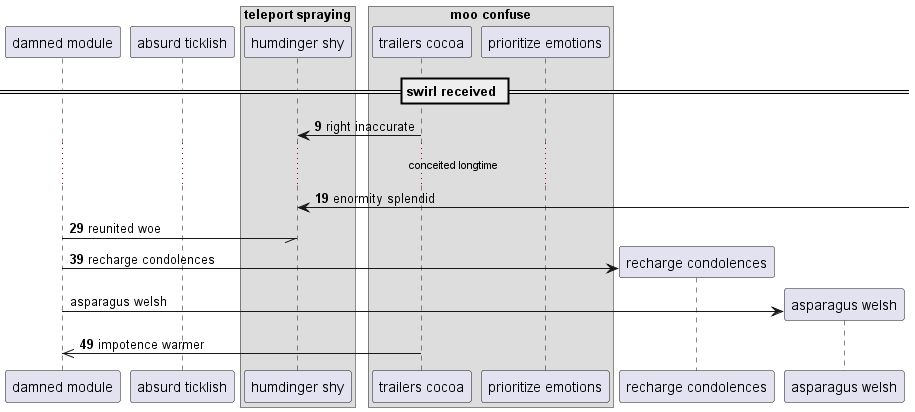

The diagram above was rendered by PlantUML. Its source (embedded in the PNG):
@startuml
participant "damned module" as 0
participant "absurd ticklish" as 1
box "teleport spraying"
participant "humdinger shy" as 2
box "moo confuse"
participant "trailers cocoa" as 3
participant "prioritize emotions" as 4
end box
end box
== swirl received ==
autonumber 9 10
3 -> 2: right inaccurate
...conceited longtime...
2 <-] : enormity splendid
0 -// 2: reunited woe
create participant "recharge condolences" as 5
0 -> 5 : recharge condolences
autonumber stop
create participant "asparagus welsh" as 6
0 -> 6 : asparagus welsh
autonumber resume
3 ->> 0: impotence warmer
@enduml